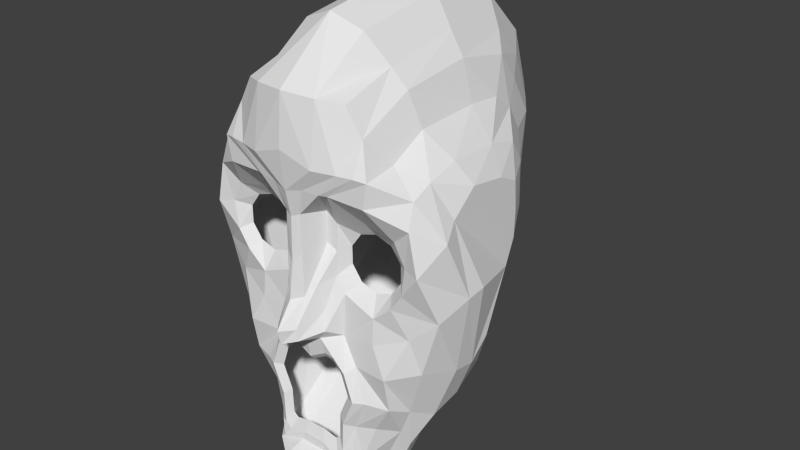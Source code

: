 # Source: ZombieFace1v1.blend  (saved by Blender 2.75.0; exported with 4.5.12 LTS)
import bpy
from mathutils import Matrix  # noqa: F401  (used for matrix-valued properties, if any)

bpy.ops.wm.read_factory_settings(use_empty=True)
scene = bpy.context.scene
scene.name = 'Scene'

# ---- collections
col_collection_1 = bpy.data.collections.new('Collection 1'); scene.collection.children.link(col_collection_1)

# ---- world
world_world = bpy.data.worlds.new('World'); scene.world = world_world
world_world.color = (0.05088, 0.05088, 0.05088)
world_world.use_sun_shadow = False
world_world.sun_shadow_jitter_overblur = 0.0
world_world.cycles.sampling_method = 'MANUAL'
world_world.cycles.sample_map_resolution = 256

# ---- meshes
me_plane = bpy.data.meshes.new('Plane')
me_plane.from_pydata([(0.6586, 1.313, 3.423), (0.5522, 1.885, 3.51), (0.0, 0.9354, 3.423), (0.0, 1.778, 3.567), (1.016, 1.269, 3.423), (1.121, 1.983, 3.019), (1.431, 0.8433, 3.423), (1.664, 1.062, 3.094), (1.758, -0.1069, 3.423), (2.106, -0.08324, 3.25), (1.332, -1.128, 3.423), (1.637, -1.22, 3.16), (1.287, -2.265, 3.423), (1.598, -2.346, 3.257), (1.061, -2.444, 3.423), (1.292, -2.74, 3.507), (0.4197, -2.309, 3.423), (0.5237, -2.623, 3.423), (0.0, -2.322, 3.423), (0.0, -2.636, 3.423), (0.4112, 2.107, 4.362), (0.0, 2.0, 4.669), (0.8406, 2.267, 3.587), (0.5352, 1.067, 3.256), (0.0, 0.7602, 3.256), (0.826, 1.031, 3.256), (1.163, 0.6854, 3.256), (1.429, -0.08687, 3.256), (1.083, -0.9169, 3.256), (1.046, -1.841, 3.256), (0.8619, -1.986, 3.256), (0.3411, -1.877, 3.256), (0.0, -1.887, 3.256), (1.21, 3.491, 3.019), (0.3215, 3.45, 3.876), (0.0, 3.38, 4.183), (0.9041, 4.056, 3.019), (0.2747, 6.248, 3.876), (0.0, 6.141, 3.969), (0.9519, 5.842, 3.019), (0.5415, 7.152, 4.031), (0.0, 7.046, 4.157), (1.393, 7.153, 3.876), (2.101, 6.164, 3.019), (2.648, 7.086, 3.775), (3.169, 5.943, 3.019), (3.819, 6.517, 3.167), (3.554, 5.212, 3.019), (4.12, 5.098, 3.167), (3.424, 4.232, 3.019), (4.43, 3.408, 2.491), (3.015, 3.624, 3.019), (3.534, 2.624, 2.777), (2.324, 3.039, 3.019), (2.353, 2.12, 3.088), (3.814, 1.378, 2.491), (2.883, 1.108, 3.205), (3.139, -0.4736, 2.219), (2.9, -0.1223, 2.972), (2.17, 5.72, 2.659), (1.582, 5.529, 2.659), (1.219, 5.029, 2.659), (1.219, 4.411, 2.659), (1.582, 3.911, 2.659), (2.17, 3.72, 2.659), (2.758, 3.911, 2.659), (3.121, 4.411, 2.659), (3.121, 5.029, 2.659), (2.758, 5.529, 2.659), (1.783, -2.594, 2.992), (2.161, -2.709, 2.217), (1.46, -2.926, 3.507), (1.76, -3.252, 2.843), (0.6843, -2.964, 4.095), (0.94, -3.679, 4.063), (0.0, -2.991, 4.095), (0.0, -3.679, 4.063), (1.108, 7.993, 4.223), (0.0, 8.381, 4.313), (2.415, 7.994, 3.902), (2.812, 7.935, 3.777), (3.776, 7.356, 2.898), (4.531, 6.02, 2.303), (4.712, 3.917, 1.385), (4.291, 1.177, 1.385), (3.571, -0.7462, 1.515), (2.361, -3.225, 1.906), (1.865, -4.194, 2.843), (1.189, -4.676, 3.391), (0.0, -4.721, 3.391), (2.236, -1.21, 2.85), (2.755, -1.432, 2.219), (2.864, -2.082, 1.863), (0.5505, 3.775, 3.563), (0.5487, 6.139, 3.019), (1.144, 7.153, 3.967), (1.865, 7.978, 3.992), (1.061, 3.767, 3.019), (0.3674, 2.507, 4.362), (0.0, 2.513, 4.799), (1.405, 4.155, 2.659), (0.6991, 2.891, 3.452), (0.9265, 4.891, 3.019), (0.2996, 4.937, 3.876), (0.0, 4.563, 4.008), (1.219, 4.7, 2.659), (0.5496, 5.073, 3.019), (0.0, 10.13, 4.171), (0.0, 11.92, 2.044), (0.0, 12.49, -1.547), (0.0, 11.69, -4.666), (0.0, 9.798, -6.32), (0.0, 7.672, -6.887), (0.0, 4.978, -6.604), (0.0, 2.71, -5.233), (0.0, 1.528, -3.626), (0.0, -1.827, -1.642), (0.0, -2.961, 0.01227), (0.0, -4.142, 1.808), (0.0, -4.757, 2.753), (1.108, 10.06, 3.948), (1.108, 11.48, 1.859), (1.108, 11.97, -1.379), (1.108, 11.28, -4.168), (1.108, 9.708, -5.776), (1.108, 7.706, -6.432), (1.108, 5.048, -6.301), (1.108, 2.882, -5.021), (1.108, 1.799, -3.38), (1.108, -1.614, -1.346), (1.108, -2.598, 0.1309), (1.108, -3.911, 1.837), (1.108, -4.675, 2.749), (1.865, -3.727, 1.863), (1.865, -2.188, -0.1177), (1.865, -1.315, -1.195), (1.865, 1.989, -3.132), (1.865, 3.205, -4.556), (1.865, 5.133, -5.237), (1.865, 7.581, -5.42), (1.865, 9.316, -4.726), (1.865, 10.36, -3.685), (1.865, 10.94, -1.198), (1.865, 10.53, 1.579), (1.865, 9.936, 3.534), (2.415, 9.038, 3.44), (2.415, 9.93, 1.503), (2.415, 10.22, -1.08), (2.415, 9.828, -3.085), (2.415, 8.825, -3.86), (2.415, 7.48, -4.657), (2.415, 5.224, -4.475), (2.415, 3.606, -3.905), (2.415, 2.376, -2.812), (2.415, -0.8603, -1.13), (2.415, -1.748, -0.1798), (2.415, -3.076, 1.466), (2.864, -1.361, 0.7233), (2.864, -0.4869, -0.72), (2.864, 2.761, -2.106), (2.864, 3.9, -3.189), (2.864, 5.239, -3.622), (2.864, 7.325, -3.543), (2.864, 8.23, -2.992), (2.864, 8.783, -2.244), (2.864, 8.901, -0.9835), (2.864, 8.822, 1.379), (2.864, 8.153, 2.679), (3.776, 7.686, 2.162), (3.776, 7.982, 1.03), (3.776, 7.925, -0.7934), (3.776, 7.678, -1.895), (3.776, 6.843, -2.389), (3.776, 5.305, -2.446), (3.776, 4.26, -2.199), (3.776, 3.329, -1.8), (3.776, 0.4049, -0.4515), (3.776, -0.2788, 0.6309), (4.291, 1.063, 0.5876), (4.291, 1.7, -0.153), (4.291, 3.82, -1.065), (4.291, 4.694, -1.425), (4.291, 5.586, -1.463), (4.291, 6.669, -1.368), (4.291, 7.045, -0.5708), (4.291, 7.254, 0.7585), (4.291, 6.494, 1.67), (4.77, 4.053, 0.7772)], [], [(2, 0, 1, 3), (1, 0, 4, 5), (5, 4, 6, 7), (7, 6, 8, 9), (9, 8, 10, 11), (11, 10, 12, 13), (13, 12, 14, 15), (15, 14, 16, 17), (17, 16, 18, 19), (1, 5, 22, 20), (3, 1, 20, 21), (8, 6, 26, 27), (6, 4, 25, 26), (4, 0, 23, 25), (18, 16, 31, 32), (16, 14, 30, 31), (14, 12, 29, 30), (12, 10, 28, 29), (0, 2, 24, 23), (10, 8, 27, 28), (40, 95, 96, 77), (37, 94, 95, 40), (99, 98, 34, 35), (106, 102, 39, 94), (104, 103, 37, 38), (94, 39, 42, 95), (38, 37, 40, 41), (42, 39, 43, 44), (44, 43, 45, 46), (46, 45, 47, 48), (48, 47, 49, 50), (50, 49, 51, 52), (52, 51, 53, 54), (5, 54, 53, 33), (52, 54, 56, 55), (7, 56, 54, 5), (102, 36, 62, 105), (97, 33, 63, 100), (33, 53, 64, 63), (53, 51, 65, 64), (51, 49, 66, 65), (49, 47, 67, 66), (47, 45, 68, 67), (45, 43, 59, 68), (61, 60, 39), (43, 39, 60, 59), (52, 55, 50), (70, 69, 71, 72), (72, 71, 73, 74), (74, 73, 75, 76), (15, 71, 69, 13), (17, 73, 71, 15), (19, 75, 73, 17), (70, 72, 87, 86), (95, 42, 79, 96), (50, 55, 84, 83), (48, 50, 83, 82), (46, 48, 82, 81), (55, 57, 85, 84), (44, 46, 81, 80), (74, 76, 89, 88), (41, 40, 77, 78), (42, 44, 80, 79), (72, 74, 88, 87), (91, 70, 86, 92), (7, 9, 58, 56), (56, 58, 57, 55), (11, 13, 69, 90), (11, 90, 58, 9), (57, 91, 92, 85), (91, 90, 69, 70), (58, 90, 91, 57), (103, 106, 94, 37), (98, 101, 93, 34), (22, 5, 33), (97, 101, 22, 33), (36, 93, 101, 97), (20, 22, 101, 98), (36, 97, 100, 62), (21, 20, 98, 99), (34, 93, 106, 103), (39, 102, 105, 61), (35, 34, 103, 104), (93, 36, 102, 106), (83, 84, 178, 187), (178, 179, 180, 187), (84, 85, 177, 178), (85, 92, 157, 177), (92, 86, 156, 157), (86, 87, 133, 156), (87, 88, 132, 133), (88, 89, 119, 132), (119, 118, 131, 132), (118, 117, 130, 131), (117, 116, 129, 130), (132, 131, 133), (130, 134, 133, 131), (133, 134, 155, 156), (155, 158, 157, 156), (157, 158, 176, 177), (176, 179, 178, 177), (129, 135, 134, 130), (134, 135, 154, 155), (155, 154, 158), (135, 136, 153, 154), (128, 136, 135, 129), (116, 115, 128, 129), (153, 159, 158, 154), (158, 159, 175, 176), (175, 180, 179, 176), (174, 181, 180, 175), (159, 160, 174, 175), (152, 160, 159, 153), (136, 137, 152, 153), (127, 137, 136, 128), (115, 114, 127, 128), (114, 113, 126, 127), (126, 138, 137, 127), (137, 138, 151, 152), (173, 182, 181, 174), (151, 161, 160, 152), (160, 161, 173, 174), (113, 112, 125, 126), (125, 139, 138, 126), (138, 139, 150, 151), (150, 162, 161, 151), (161, 162, 172, 173), (172, 183, 182, 173), (83, 187, 186, 82), (185, 180, 181, 182, 183, 184), (186, 187, 180, 185), (171, 184, 183, 172), (162, 163, 171, 172), (149, 163, 162, 150), (139, 140, 149, 150), (124, 140, 139, 125), (112, 111, 124, 125), (111, 110, 123, 124), (123, 141, 140, 124), (140, 141, 148, 149), (148, 164, 163, 149), (163, 164, 170, 171), (170, 185, 184, 171), (82, 186, 168, 81), (170, 169, 185), (168, 186, 185, 169), (81, 168, 167, 80), (166, 167, 168, 169), (165, 170, 164), (165, 166, 169, 170), (147, 165, 164, 148), (80, 167, 145, 79), (145, 167, 166, 146), (146, 166, 165, 147), (141, 142, 147, 148), (142, 143, 146, 147), (96, 79, 145, 144), (143, 144, 145, 146), (122, 142, 141, 123), (110, 109, 122, 123), (121, 143, 142, 122), (109, 108, 121, 122), (96, 144, 120, 77), (120, 144, 143, 121), (77, 120, 107, 78), (108, 107, 120, 121)])
me_plane.use_remesh_preserve_volume = False
me_plane.use_remesh_preserve_attributes = False
me_plane.use_mirror_vertex_groups = False
me_plane.update()

# ---- objects
ob_plane = bpy.data.objects.new('Plane', me_plane)

# ---- transforms, parenting, visibility, modifiers, constraints
ob_plane.location = (0.0, 0.0, 0.0)
ob_plane.rotation_euler = (1.571, -0.0, 0.0)
ob_plane.lineart.crease_threshold = 0.0
_m = ob_plane.modifiers.new('Mirror', 'MIRROR')
_m.use_clip = True

# ---- collection membership
col_collection_1.objects.link(ob_plane)

# ---- scene / render settings (as saved in the file)
scene.frame_start = 1; scene.frame_end = 250; scene.frame_set(1)
scene.render.engine = 'BLENDER_EEVEE_NEXT'
scene.render.resolution_percentage = 50
scene.render.dither_intensity = 0.0
scene.cycles.use_denoising = False
scene.cycles.samples = 10
scene.cycles.sampling_pattern = 'TABULATED_SOBOL'
scene.cycles.light_sampling_threshold = 0.0
scene.cycles.use_adaptive_sampling = False
scene.cycles.use_light_tree = False
scene.cycles.blur_glossy = 0.0
scene.cycles.pixel_filter_type = 'GAUSSIAN'
scene.cycles.sample_clamp_indirect = 0.0
scene.view_settings.view_transform = 'Standard'
bpy.context.view_layer.update()

# ---- added for rendering (the .blend has no active camera and no usable light): camera, sun
cam_auto = bpy.data.cameras.new('AutoCamera')
cam_auto.lens = 50.0
cam_auto.sensor_width = 36.0
cam_auto.clip_end = 1000.0
ob_auto_camera = bpy.data.objects.new('AutoCamera', cam_auto)
scene.collection.objects.link(ob_auto_camera)
ob_auto_camera.location = (21.2009, -24.397, 20.8283)
ob_auto_camera.rotation_euler = (1.09748, -7.21219e-08, 0.694738)
scene.camera = ob_auto_camera
light_auto_sun = bpy.data.lights.new('AutoSun', 'SUN')
light_auto_sun.energy = 3.0
light_auto_sun.angle = 0.0523599
ob_auto_sun = bpy.data.objects.new('AutoSun', light_auto_sun)
scene.collection.objects.link(ob_auto_sun)
ob_auto_sun.rotation_euler = (0.872665, 0.174533, 0.523599)
bpy.context.view_layer.update()
